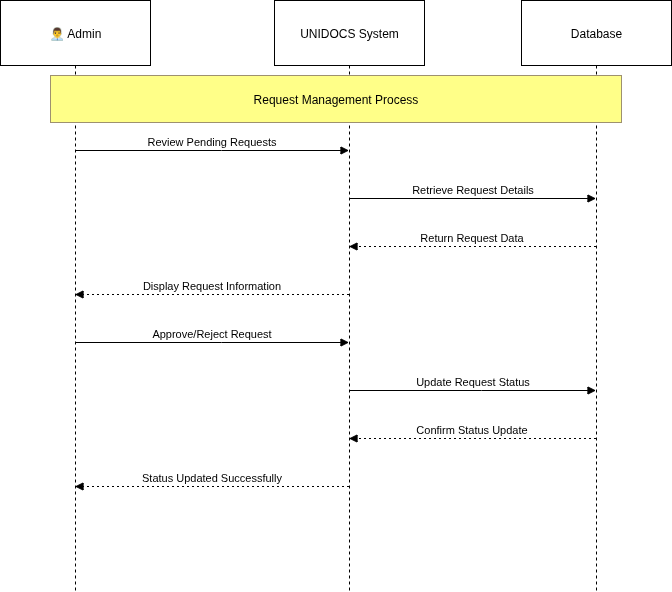

The diagram above was exported from draw.io. Its source (the exported page's mxGraphModel, read from the mxfile embedded in the PNG):
<mxGraphModel dx="818" dy="517" grid="1" gridSize="10" guides="1" tooltips="1" connect="1" arrows="1" fold="1" page="1" pageScale="1" pageWidth="850" pageHeight="1100" math="0" shadow="0">
  <root>
    <mxCell id="0" />
    <mxCell id="1" parent="0" />
    <mxCell id="ix7VWFhVaTdVOcQdC4Mh-1" value="👨💼 Admin" style="shape=umlLifeline;perimeter=lifelinePerimeter;whiteSpace=wrap;container=1;dropTarget=0;collapsible=0;recursiveResize=0;outlineConnect=0;portConstraint=eastwest;newEdgeStyle={&quot;edgeStyle&quot;:&quot;elbowEdgeStyle&quot;,&quot;elbow&quot;:&quot;vertical&quot;,&quot;curved&quot;:0,&quot;rounded&quot;:0};size=65;" vertex="1" parent="1">
      <mxGeometry x="20" y="20" width="150" height="591" as="geometry" />
    </mxCell>
    <mxCell id="ix7VWFhVaTdVOcQdC4Mh-2" value="UNIDOCS System" style="shape=umlLifeline;perimeter=lifelinePerimeter;whiteSpace=wrap;container=1;dropTarget=0;collapsible=0;recursiveResize=0;outlineConnect=0;portConstraint=eastwest;newEdgeStyle={&quot;edgeStyle&quot;:&quot;elbowEdgeStyle&quot;,&quot;elbow&quot;:&quot;vertical&quot;,&quot;curved&quot;:0,&quot;rounded&quot;:0};size=65;" vertex="1" parent="1">
      <mxGeometry x="294" y="20" width="150" height="591" as="geometry" />
    </mxCell>
    <mxCell id="ix7VWFhVaTdVOcQdC4Mh-3" value="Database" style="shape=umlLifeline;perimeter=lifelinePerimeter;whiteSpace=wrap;container=1;dropTarget=0;collapsible=0;recursiveResize=0;outlineConnect=0;portConstraint=eastwest;newEdgeStyle={&quot;edgeStyle&quot;:&quot;elbowEdgeStyle&quot;,&quot;elbow&quot;:&quot;vertical&quot;,&quot;curved&quot;:0,&quot;rounded&quot;:0};size=65;" vertex="1" parent="1">
      <mxGeometry x="541" y="20" width="150" height="591" as="geometry" />
    </mxCell>
    <mxCell id="ix7VWFhVaTdVOcQdC4Mh-4" value="Review Pending Requests" style="verticalAlign=bottom;edgeStyle=elbowEdgeStyle;elbow=vertical;curved=0;rounded=0;endArrow=block;" edge="1" parent="1" source="ix7VWFhVaTdVOcQdC4Mh-1" target="ix7VWFhVaTdVOcQdC4Mh-2">
      <mxGeometry relative="1" as="geometry">
        <Array as="points">
          <mxPoint x="241" y="170" />
        </Array>
      </mxGeometry>
    </mxCell>
    <mxCell id="ix7VWFhVaTdVOcQdC4Mh-5" value="Retrieve Request Details" style="verticalAlign=bottom;edgeStyle=elbowEdgeStyle;elbow=vertical;curved=0;rounded=0;endArrow=block;" edge="1" parent="1" source="ix7VWFhVaTdVOcQdC4Mh-2" target="ix7VWFhVaTdVOcQdC4Mh-3">
      <mxGeometry relative="1" as="geometry">
        <Array as="points">
          <mxPoint x="501" y="218" />
        </Array>
      </mxGeometry>
    </mxCell>
    <mxCell id="ix7VWFhVaTdVOcQdC4Mh-6" value="Return Request Data" style="verticalAlign=bottom;edgeStyle=elbowEdgeStyle;elbow=vertical;curved=0;rounded=0;dashed=1;dashPattern=2 3;endArrow=block;" edge="1" parent="1" source="ix7VWFhVaTdVOcQdC4Mh-3" target="ix7VWFhVaTdVOcQdC4Mh-2">
      <mxGeometry relative="1" as="geometry">
        <Array as="points">
          <mxPoint x="504" y="266" />
        </Array>
      </mxGeometry>
    </mxCell>
    <mxCell id="ix7VWFhVaTdVOcQdC4Mh-7" value="Display Request Information" style="verticalAlign=bottom;edgeStyle=elbowEdgeStyle;elbow=vertical;curved=0;rounded=0;dashed=1;dashPattern=2 3;endArrow=block;" edge="1" parent="1" source="ix7VWFhVaTdVOcQdC4Mh-2" target="ix7VWFhVaTdVOcQdC4Mh-1">
      <mxGeometry relative="1" as="geometry">
        <Array as="points">
          <mxPoint x="244" y="314" />
        </Array>
      </mxGeometry>
    </mxCell>
    <mxCell id="ix7VWFhVaTdVOcQdC4Mh-8" value="Approve/Reject Request" style="verticalAlign=bottom;edgeStyle=elbowEdgeStyle;elbow=vertical;curved=0;rounded=0;endArrow=block;" edge="1" parent="1" source="ix7VWFhVaTdVOcQdC4Mh-1" target="ix7VWFhVaTdVOcQdC4Mh-2">
      <mxGeometry relative="1" as="geometry">
        <Array as="points">
          <mxPoint x="241" y="362" />
        </Array>
      </mxGeometry>
    </mxCell>
    <mxCell id="ix7VWFhVaTdVOcQdC4Mh-9" value="Update Request Status" style="verticalAlign=bottom;edgeStyle=elbowEdgeStyle;elbow=vertical;curved=0;rounded=0;endArrow=block;" edge="1" parent="1" source="ix7VWFhVaTdVOcQdC4Mh-2" target="ix7VWFhVaTdVOcQdC4Mh-3">
      <mxGeometry relative="1" as="geometry">
        <Array as="points">
          <mxPoint x="501" y="410" />
        </Array>
      </mxGeometry>
    </mxCell>
    <mxCell id="ix7VWFhVaTdVOcQdC4Mh-10" value="Confirm Status Update" style="verticalAlign=bottom;edgeStyle=elbowEdgeStyle;elbow=vertical;curved=0;rounded=0;dashed=1;dashPattern=2 3;endArrow=block;" edge="1" parent="1" source="ix7VWFhVaTdVOcQdC4Mh-3" target="ix7VWFhVaTdVOcQdC4Mh-2">
      <mxGeometry relative="1" as="geometry">
        <Array as="points">
          <mxPoint x="504" y="458" />
        </Array>
      </mxGeometry>
    </mxCell>
    <mxCell id="ix7VWFhVaTdVOcQdC4Mh-11" value="Status Updated Successfully" style="verticalAlign=bottom;edgeStyle=elbowEdgeStyle;elbow=vertical;curved=0;rounded=0;dashed=1;dashPattern=2 3;endArrow=block;" edge="1" parent="1" source="ix7VWFhVaTdVOcQdC4Mh-2" target="ix7VWFhVaTdVOcQdC4Mh-1">
      <mxGeometry relative="1" as="geometry">
        <Array as="points">
          <mxPoint x="244" y="506" />
        </Array>
      </mxGeometry>
    </mxCell>
    <mxCell id="ix7VWFhVaTdVOcQdC4Mh-12" value="Request Management Process" style="fillColor=#ffff88;strokeColor=#9E916F;" vertex="1" parent="1">
      <mxGeometry x="70" y="95" width="571" height="47" as="geometry" />
    </mxCell>
  </root>
</mxGraphModel>